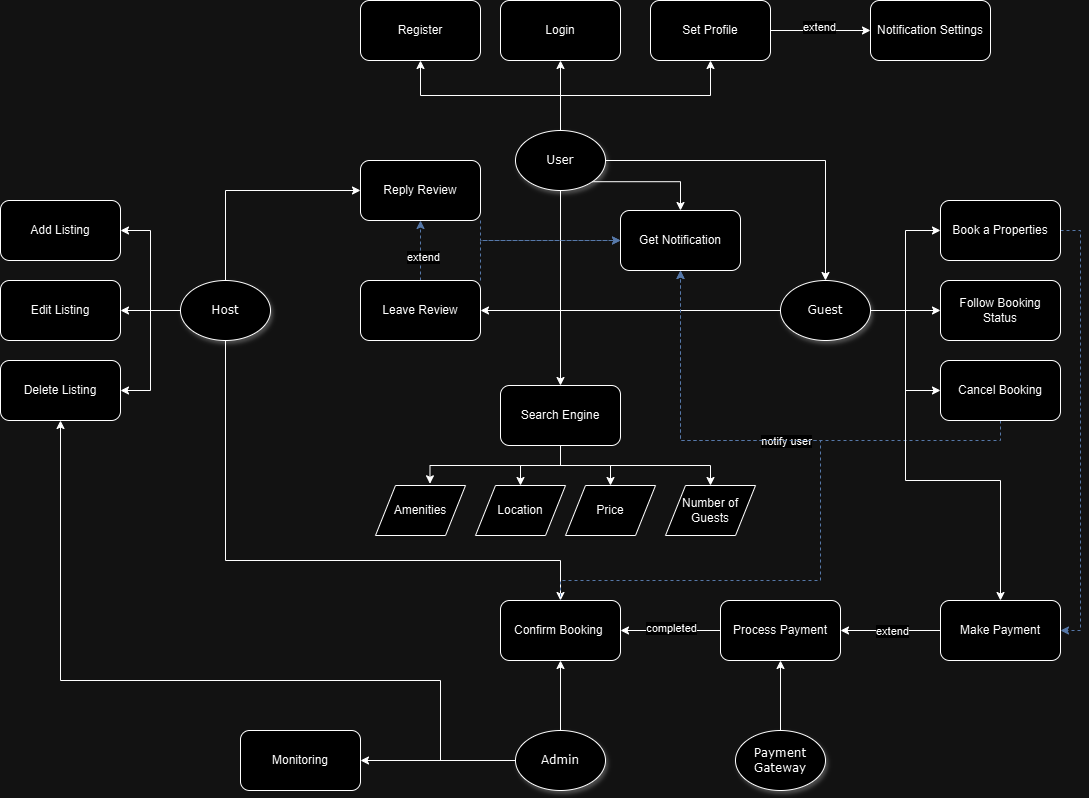

The diagram above was exported from draw.io. Its source (the exported page's mxGraphModel, read from the mxfile embedded in the PNG):
<mxGraphModel dx="1259" dy="686" grid="1" gridSize="10" guides="1" tooltips="1" connect="1" arrows="1" fold="1" page="1" pageScale="1" pageWidth="1100" pageHeight="850" background="none" math="0" shadow="0">
  <root>
    <mxCell id="0" />
    <mxCell id="1" parent="0" />
    <mxCell id="PqsEpK9UVEsF03TrOgD6-20" style="edgeStyle=orthogonalEdgeStyle;rounded=0;orthogonalLoop=1;jettySize=auto;html=1;exitX=0.5;exitY=0;exitDx=0;exitDy=0;entryX=0.5;entryY=1;entryDx=0;entryDy=0;" edge="1" parent="1" source="PqsEpK9UVEsF03TrOgD6-1" target="PqsEpK9UVEsF03TrOgD6-3">
      <mxGeometry relative="1" as="geometry" />
    </mxCell>
    <mxCell id="PqsEpK9UVEsF03TrOgD6-21" style="edgeStyle=orthogonalEdgeStyle;rounded=0;orthogonalLoop=1;jettySize=auto;html=1;exitX=0.5;exitY=0;exitDx=0;exitDy=0;entryX=0.5;entryY=1;entryDx=0;entryDy=0;" edge="1" parent="1" source="PqsEpK9UVEsF03TrOgD6-1" target="PqsEpK9UVEsF03TrOgD6-2">
      <mxGeometry relative="1" as="geometry" />
    </mxCell>
    <mxCell id="PqsEpK9UVEsF03TrOgD6-22" style="edgeStyle=orthogonalEdgeStyle;rounded=0;orthogonalLoop=1;jettySize=auto;html=1;exitX=0.5;exitY=0;exitDx=0;exitDy=0;entryX=0.5;entryY=1;entryDx=0;entryDy=0;" edge="1" parent="1" source="PqsEpK9UVEsF03TrOgD6-1" target="PqsEpK9UVEsF03TrOgD6-4">
      <mxGeometry relative="1" as="geometry" />
    </mxCell>
    <mxCell id="PqsEpK9UVEsF03TrOgD6-26" style="edgeStyle=orthogonalEdgeStyle;rounded=0;orthogonalLoop=1;jettySize=auto;html=1;exitX=1;exitY=0.5;exitDx=0;exitDy=0;entryX=0.5;entryY=0;entryDx=0;entryDy=0;" edge="1" parent="1" source="PqsEpK9UVEsF03TrOgD6-1" target="PqsEpK9UVEsF03TrOgD6-11">
      <mxGeometry relative="1" as="geometry" />
    </mxCell>
    <mxCell id="PqsEpK9UVEsF03TrOgD6-51" style="edgeStyle=orthogonalEdgeStyle;rounded=0;orthogonalLoop=1;jettySize=auto;html=1;exitX=0.5;exitY=1;exitDx=0;exitDy=0;entryX=0.5;entryY=0;entryDx=0;entryDy=0;" edge="1" parent="1" source="PqsEpK9UVEsF03TrOgD6-1" target="PqsEpK9UVEsF03TrOgD6-37">
      <mxGeometry relative="1" as="geometry" />
    </mxCell>
    <mxCell id="PqsEpK9UVEsF03TrOgD6-53" style="edgeStyle=orthogonalEdgeStyle;rounded=0;orthogonalLoop=1;jettySize=auto;html=1;exitX=1;exitY=1;exitDx=0;exitDy=0;entryX=0.5;entryY=0;entryDx=0;entryDy=0;" edge="1" parent="1" source="PqsEpK9UVEsF03TrOgD6-1" target="PqsEpK9UVEsF03TrOgD6-52">
      <mxGeometry relative="1" as="geometry" />
    </mxCell>
    <mxCell id="PqsEpK9UVEsF03TrOgD6-1" value="User" style="ellipse;whiteSpace=wrap;html=1;rounded=0;shadow=1;comic=0;labelBackgroundColor=none;strokeWidth=1;fontFamily=Verdana;fontSize=12;align=center;" vertex="1" parent="1">
      <mxGeometry x="515" y="170" width="90" height="60" as="geometry" />
    </mxCell>
    <mxCell id="PqsEpK9UVEsF03TrOgD6-2" value="Login" style="rounded=1;whiteSpace=wrap;html=1;" vertex="1" parent="1">
      <mxGeometry x="500" y="40" width="120" height="60" as="geometry" />
    </mxCell>
    <mxCell id="PqsEpK9UVEsF03TrOgD6-33" style="edgeStyle=orthogonalEdgeStyle;rounded=0;orthogonalLoop=1;jettySize=auto;html=1;exitX=1;exitY=0.5;exitDx=0;exitDy=0;entryX=0;entryY=0.5;entryDx=0;entryDy=0;" edge="1" parent="1" source="PqsEpK9UVEsF03TrOgD6-3" target="PqsEpK9UVEsF03TrOgD6-32">
      <mxGeometry relative="1" as="geometry" />
    </mxCell>
    <mxCell id="PqsEpK9UVEsF03TrOgD6-34" value="extend" style="edgeLabel;html=1;align=center;verticalAlign=middle;resizable=0;points=[];" vertex="1" connectable="0" parent="PqsEpK9UVEsF03TrOgD6-33">
      <mxGeometry x="-0.0398" y="4" relative="1" as="geometry">
        <mxPoint as="offset" />
      </mxGeometry>
    </mxCell>
    <mxCell id="PqsEpK9UVEsF03TrOgD6-3" value="Set Profile" style="rounded=1;whiteSpace=wrap;html=1;" vertex="1" parent="1">
      <mxGeometry x="650" y="40" width="120" height="60" as="geometry" />
    </mxCell>
    <mxCell id="PqsEpK9UVEsF03TrOgD6-4" value="Register" style="rounded=1;whiteSpace=wrap;html=1;" vertex="1" parent="1">
      <mxGeometry x="360" y="40" width="120" height="60" as="geometry" />
    </mxCell>
    <mxCell id="PqsEpK9UVEsF03TrOgD6-12" value="Follow Booking Status" style="rounded=1;whiteSpace=wrap;html=1;rotation=0;" vertex="1" parent="1">
      <mxGeometry x="940" y="320" width="120" height="60" as="geometry" />
    </mxCell>
    <mxCell id="PqsEpK9UVEsF03TrOgD6-57" style="edgeStyle=orthogonalEdgeStyle;rounded=0;orthogonalLoop=1;jettySize=auto;html=1;exitX=0.5;exitY=1;exitDx=0;exitDy=0;entryX=0.5;entryY=1;entryDx=0;entryDy=0;fillColor=#dae8fc;strokeColor=#6c8ebf;dashed=1;" edge="1" parent="1" source="PqsEpK9UVEsF03TrOgD6-13" target="PqsEpK9UVEsF03TrOgD6-52">
      <mxGeometry relative="1" as="geometry" />
    </mxCell>
    <mxCell id="PqsEpK9UVEsF03TrOgD6-58" value="notify user" style="edgeLabel;html=1;align=center;verticalAlign=middle;resizable=0;points=[];" vertex="1" connectable="0" parent="PqsEpK9UVEsF03TrOgD6-57">
      <mxGeometry x="-0.0591" relative="1" as="geometry">
        <mxPoint x="5" as="offset" />
      </mxGeometry>
    </mxCell>
    <mxCell id="PqsEpK9UVEsF03TrOgD6-13" value="Cancel Booking" style="rounded=1;whiteSpace=wrap;html=1;rotation=0;" vertex="1" parent="1">
      <mxGeometry x="940" y="400" width="120" height="60" as="geometry" />
    </mxCell>
    <mxCell id="PqsEpK9UVEsF03TrOgD6-65" style="edgeStyle=orthogonalEdgeStyle;rounded=0;orthogonalLoop=1;jettySize=auto;html=1;exitX=1;exitY=0.5;exitDx=0;exitDy=0;entryX=1;entryY=0.5;entryDx=0;entryDy=0;fillColor=#dae8fc;strokeColor=#6c8ebf;dashed=1;" edge="1" parent="1" source="PqsEpK9UVEsF03TrOgD6-14" target="PqsEpK9UVEsF03TrOgD6-62">
      <mxGeometry relative="1" as="geometry" />
    </mxCell>
    <mxCell id="PqsEpK9UVEsF03TrOgD6-14" value="Book a Properties" style="rounded=1;whiteSpace=wrap;html=1;rotation=0;" vertex="1" parent="1">
      <mxGeometry x="940" y="240" width="120" height="60" as="geometry" />
    </mxCell>
    <mxCell id="PqsEpK9UVEsF03TrOgD6-23" style="edgeStyle=orthogonalEdgeStyle;rounded=0;orthogonalLoop=1;jettySize=auto;html=1;exitX=1;exitY=0.5;exitDx=0;exitDy=0;entryX=0;entryY=0.5;entryDx=0;entryDy=0;" edge="1" parent="1" source="PqsEpK9UVEsF03TrOgD6-11" target="PqsEpK9UVEsF03TrOgD6-14">
      <mxGeometry relative="1" as="geometry" />
    </mxCell>
    <mxCell id="PqsEpK9UVEsF03TrOgD6-24" style="edgeStyle=orthogonalEdgeStyle;rounded=0;orthogonalLoop=1;jettySize=auto;html=1;exitX=1;exitY=0.5;exitDx=0;exitDy=0;entryX=0;entryY=0.5;entryDx=0;entryDy=0;" edge="1" parent="1" source="PqsEpK9UVEsF03TrOgD6-11" target="PqsEpK9UVEsF03TrOgD6-12">
      <mxGeometry relative="1" as="geometry" />
    </mxCell>
    <mxCell id="PqsEpK9UVEsF03TrOgD6-25" style="edgeStyle=orthogonalEdgeStyle;rounded=0;orthogonalLoop=1;jettySize=auto;html=1;exitX=1;exitY=0.5;exitDx=0;exitDy=0;entryX=0;entryY=0.5;entryDx=0;entryDy=0;" edge="1" parent="1" source="PqsEpK9UVEsF03TrOgD6-11" target="PqsEpK9UVEsF03TrOgD6-13">
      <mxGeometry relative="1" as="geometry" />
    </mxCell>
    <mxCell id="PqsEpK9UVEsF03TrOgD6-67" style="edgeStyle=orthogonalEdgeStyle;rounded=0;orthogonalLoop=1;jettySize=auto;html=1;exitX=1;exitY=0.5;exitDx=0;exitDy=0;entryX=0.5;entryY=0;entryDx=0;entryDy=0;" edge="1" parent="1" source="PqsEpK9UVEsF03TrOgD6-11" target="PqsEpK9UVEsF03TrOgD6-62">
      <mxGeometry relative="1" as="geometry">
        <mxPoint x="990" y="630" as="targetPoint" />
        <Array as="points">
          <mxPoint x="905" y="350" />
          <mxPoint x="905" y="520" />
          <mxPoint x="1000" y="520" />
        </Array>
      </mxGeometry>
    </mxCell>
    <mxCell id="PqsEpK9UVEsF03TrOgD6-87" style="edgeStyle=orthogonalEdgeStyle;rounded=0;orthogonalLoop=1;jettySize=auto;html=1;exitX=0;exitY=0.5;exitDx=0;exitDy=0;entryX=1;entryY=0.5;entryDx=0;entryDy=0;" edge="1" parent="1" source="PqsEpK9UVEsF03TrOgD6-11" target="PqsEpK9UVEsF03TrOgD6-86">
      <mxGeometry relative="1" as="geometry" />
    </mxCell>
    <mxCell id="PqsEpK9UVEsF03TrOgD6-11" value="Guest" style="ellipse;whiteSpace=wrap;html=1;rounded=0;shadow=1;comic=0;labelBackgroundColor=none;strokeWidth=1;fontFamily=Verdana;fontSize=12;align=center;" vertex="1" parent="1">
      <mxGeometry x="780" y="320" width="90" height="60" as="geometry" />
    </mxCell>
    <mxCell id="PqsEpK9UVEsF03TrOgD6-31" style="edgeStyle=orthogonalEdgeStyle;rounded=0;orthogonalLoop=1;jettySize=auto;html=1;exitX=0;exitY=0.5;exitDx=0;exitDy=0;entryX=1;entryY=0.5;entryDx=0;entryDy=0;" edge="1" parent="1" source="PqsEpK9UVEsF03TrOgD6-27" target="PqsEpK9UVEsF03TrOgD6-29">
      <mxGeometry relative="1" as="geometry" />
    </mxCell>
    <mxCell id="PqsEpK9UVEsF03TrOgD6-35" style="edgeStyle=orthogonalEdgeStyle;rounded=0;orthogonalLoop=1;jettySize=auto;html=1;exitX=0;exitY=0.5;exitDx=0;exitDy=0;entryX=1;entryY=0.5;entryDx=0;entryDy=0;" edge="1" parent="1" source="PqsEpK9UVEsF03TrOgD6-27" target="PqsEpK9UVEsF03TrOgD6-28">
      <mxGeometry relative="1" as="geometry" />
    </mxCell>
    <mxCell id="PqsEpK9UVEsF03TrOgD6-36" style="edgeStyle=orthogonalEdgeStyle;rounded=0;orthogonalLoop=1;jettySize=auto;html=1;exitX=0;exitY=0.5;exitDx=0;exitDy=0;entryX=1;entryY=0.5;entryDx=0;entryDy=0;" edge="1" parent="1" source="PqsEpK9UVEsF03TrOgD6-27" target="PqsEpK9UVEsF03TrOgD6-30">
      <mxGeometry relative="1" as="geometry" />
    </mxCell>
    <mxCell id="PqsEpK9UVEsF03TrOgD6-75" style="edgeStyle=orthogonalEdgeStyle;rounded=0;orthogonalLoop=1;jettySize=auto;html=1;exitX=0.5;exitY=1;exitDx=0;exitDy=0;" edge="1" parent="1" source="PqsEpK9UVEsF03TrOgD6-27" target="PqsEpK9UVEsF03TrOgD6-73">
      <mxGeometry relative="1" as="geometry">
        <Array as="points">
          <mxPoint x="225" y="600" />
          <mxPoint x="560" y="600" />
        </Array>
      </mxGeometry>
    </mxCell>
    <mxCell id="PqsEpK9UVEsF03TrOgD6-91" style="edgeStyle=orthogonalEdgeStyle;rounded=0;orthogonalLoop=1;jettySize=auto;html=1;exitX=0.5;exitY=0;exitDx=0;exitDy=0;entryX=0;entryY=0.5;entryDx=0;entryDy=0;" edge="1" parent="1" source="PqsEpK9UVEsF03TrOgD6-27" target="PqsEpK9UVEsF03TrOgD6-88">
      <mxGeometry relative="1" as="geometry" />
    </mxCell>
    <mxCell id="PqsEpK9UVEsF03TrOgD6-27" value="Host" style="ellipse;whiteSpace=wrap;html=1;rounded=0;shadow=1;comic=0;labelBackgroundColor=none;strokeWidth=1;fontFamily=Verdana;fontSize=12;align=center;" vertex="1" parent="1">
      <mxGeometry x="180" y="320" width="90" height="60" as="geometry" />
    </mxCell>
    <mxCell id="PqsEpK9UVEsF03TrOgD6-28" value="Add Listing" style="rounded=1;whiteSpace=wrap;html=1;rotation=0;" vertex="1" parent="1">
      <mxGeometry y="240" width="120" height="60" as="geometry" />
    </mxCell>
    <mxCell id="PqsEpK9UVEsF03TrOgD6-29" value="Edit Listing" style="rounded=1;whiteSpace=wrap;html=1;rotation=0;" vertex="1" parent="1">
      <mxGeometry y="320" width="120" height="60" as="geometry" />
    </mxCell>
    <mxCell id="PqsEpK9UVEsF03TrOgD6-30" value="Delete Listing" style="rounded=1;whiteSpace=wrap;html=1;rotation=0;" vertex="1" parent="1">
      <mxGeometry y="400" width="120" height="60" as="geometry" />
    </mxCell>
    <mxCell id="PqsEpK9UVEsF03TrOgD6-32" value="Notification Settings" style="rounded=1;whiteSpace=wrap;html=1;" vertex="1" parent="1">
      <mxGeometry x="870" y="40" width="120" height="60" as="geometry" />
    </mxCell>
    <mxCell id="PqsEpK9UVEsF03TrOgD6-48" style="edgeStyle=orthogonalEdgeStyle;rounded=0;orthogonalLoop=1;jettySize=auto;html=1;exitX=0.5;exitY=1;exitDx=0;exitDy=0;entryX=0.5;entryY=0;entryDx=0;entryDy=0;" edge="1" parent="1" source="PqsEpK9UVEsF03TrOgD6-37" target="PqsEpK9UVEsF03TrOgD6-40">
      <mxGeometry relative="1" as="geometry" />
    </mxCell>
    <mxCell id="PqsEpK9UVEsF03TrOgD6-49" style="edgeStyle=orthogonalEdgeStyle;rounded=0;orthogonalLoop=1;jettySize=auto;html=1;exitX=0.5;exitY=1;exitDx=0;exitDy=0;entryX=0.5;entryY=0;entryDx=0;entryDy=0;" edge="1" parent="1" source="PqsEpK9UVEsF03TrOgD6-37" target="PqsEpK9UVEsF03TrOgD6-38">
      <mxGeometry relative="1" as="geometry" />
    </mxCell>
    <mxCell id="PqsEpK9UVEsF03TrOgD6-50" style="edgeStyle=orthogonalEdgeStyle;rounded=0;orthogonalLoop=1;jettySize=auto;html=1;exitX=0.5;exitY=1;exitDx=0;exitDy=0;entryX=0.5;entryY=0;entryDx=0;entryDy=0;" edge="1" parent="1" source="PqsEpK9UVEsF03TrOgD6-37" target="PqsEpK9UVEsF03TrOgD6-39">
      <mxGeometry relative="1" as="geometry" />
    </mxCell>
    <mxCell id="PqsEpK9UVEsF03TrOgD6-37" value="Search Engine" style="rounded=1;whiteSpace=wrap;html=1;rotation=0;" vertex="1" parent="1">
      <mxGeometry x="500" y="425" width="120" height="60" as="geometry" />
    </mxCell>
    <mxCell id="PqsEpK9UVEsF03TrOgD6-38" value="Price" style="shape=parallelogram;perimeter=parallelogramPerimeter;whiteSpace=wrap;html=1;fixedSize=1;" vertex="1" parent="1">
      <mxGeometry x="565" y="525" width="90" height="50" as="geometry" />
    </mxCell>
    <mxCell id="PqsEpK9UVEsF03TrOgD6-39" value="Number of Guests" style="shape=parallelogram;perimeter=parallelogramPerimeter;whiteSpace=wrap;html=1;fixedSize=1;" vertex="1" parent="1">
      <mxGeometry x="665" y="525" width="90" height="50" as="geometry" />
    </mxCell>
    <mxCell id="PqsEpK9UVEsF03TrOgD6-40" value="Location" style="shape=parallelogram;perimeter=parallelogramPerimeter;whiteSpace=wrap;html=1;fixedSize=1;" vertex="1" parent="1">
      <mxGeometry x="475" y="525" width="90" height="50" as="geometry" />
    </mxCell>
    <mxCell id="PqsEpK9UVEsF03TrOgD6-41" value="Amenities" style="shape=parallelogram;perimeter=parallelogramPerimeter;whiteSpace=wrap;html=1;fixedSize=1;" vertex="1" parent="1">
      <mxGeometry x="375" y="525" width="90" height="50" as="geometry" />
    </mxCell>
    <mxCell id="PqsEpK9UVEsF03TrOgD6-43" style="edgeStyle=orthogonalEdgeStyle;rounded=0;orthogonalLoop=1;jettySize=auto;html=1;exitX=0.5;exitY=1;exitDx=0;exitDy=0;entryX=0.605;entryY=-0.034;entryDx=0;entryDy=0;entryPerimeter=0;" edge="1" parent="1" source="PqsEpK9UVEsF03TrOgD6-37" target="PqsEpK9UVEsF03TrOgD6-41">
      <mxGeometry relative="1" as="geometry" />
    </mxCell>
    <mxCell id="PqsEpK9UVEsF03TrOgD6-52" value="Get Notification" style="rounded=1;whiteSpace=wrap;html=1;rotation=0;" vertex="1" parent="1">
      <mxGeometry x="620" y="250" width="120" height="60" as="geometry" />
    </mxCell>
    <mxCell id="PqsEpK9UVEsF03TrOgD6-70" style="edgeStyle=orthogonalEdgeStyle;rounded=0;orthogonalLoop=1;jettySize=auto;html=1;exitX=0;exitY=0.5;exitDx=0;exitDy=0;entryX=1;entryY=0.5;entryDx=0;entryDy=0;" edge="1" parent="1" source="PqsEpK9UVEsF03TrOgD6-62" target="PqsEpK9UVEsF03TrOgD6-69">
      <mxGeometry relative="1" as="geometry" />
    </mxCell>
    <mxCell id="PqsEpK9UVEsF03TrOgD6-84" value="extend" style="edgeLabel;html=1;align=center;verticalAlign=middle;resizable=0;points=[];" vertex="1" connectable="0" parent="PqsEpK9UVEsF03TrOgD6-70">
      <mxGeometry x="-0.0202" relative="1" as="geometry">
        <mxPoint as="offset" />
      </mxGeometry>
    </mxCell>
    <mxCell id="PqsEpK9UVEsF03TrOgD6-62" value="Make Payment" style="rounded=1;whiteSpace=wrap;html=1;rotation=0;" vertex="1" parent="1">
      <mxGeometry x="940" y="640" width="120" height="60" as="geometry" />
    </mxCell>
    <mxCell id="PqsEpK9UVEsF03TrOgD6-74" style="edgeStyle=orthogonalEdgeStyle;rounded=0;orthogonalLoop=1;jettySize=auto;html=1;exitX=0;exitY=0.5;exitDx=0;exitDy=0;entryX=1;entryY=0.5;entryDx=0;entryDy=0;" edge="1" parent="1" source="PqsEpK9UVEsF03TrOgD6-69" target="PqsEpK9UVEsF03TrOgD6-73">
      <mxGeometry relative="1" as="geometry" />
    </mxCell>
    <mxCell id="PqsEpK9UVEsF03TrOgD6-85" value="completed" style="edgeLabel;html=1;align=center;verticalAlign=middle;resizable=0;points=[];" vertex="1" connectable="0" parent="PqsEpK9UVEsF03TrOgD6-74">
      <mxGeometry x="-0.0002" y="-3" relative="1" as="geometry">
        <mxPoint as="offset" />
      </mxGeometry>
    </mxCell>
    <mxCell id="PqsEpK9UVEsF03TrOgD6-69" value="Process Payment" style="rounded=1;whiteSpace=wrap;html=1;rotation=0;" vertex="1" parent="1">
      <mxGeometry x="720" y="640" width="120" height="60" as="geometry" />
    </mxCell>
    <mxCell id="PqsEpK9UVEsF03TrOgD6-78" style="edgeStyle=orthogonalEdgeStyle;rounded=0;orthogonalLoop=1;jettySize=auto;html=1;exitX=0.5;exitY=0;exitDx=0;exitDy=0;entryX=0.5;entryY=1;entryDx=0;entryDy=0;" edge="1" parent="1" source="PqsEpK9UVEsF03TrOgD6-71" target="PqsEpK9UVEsF03TrOgD6-69">
      <mxGeometry relative="1" as="geometry" />
    </mxCell>
    <mxCell id="PqsEpK9UVEsF03TrOgD6-71" value="Payment Gateway" style="ellipse;whiteSpace=wrap;html=1;rounded=0;shadow=1;comic=0;labelBackgroundColor=none;strokeWidth=1;fontFamily=Verdana;fontSize=12;align=center;" vertex="1" parent="1">
      <mxGeometry x="735" y="770" width="90" height="60" as="geometry" />
    </mxCell>
    <mxCell id="PqsEpK9UVEsF03TrOgD6-76" style="edgeStyle=orthogonalEdgeStyle;rounded=0;orthogonalLoop=1;jettySize=auto;html=1;exitX=0.5;exitY=0;exitDx=0;exitDy=0;fillColor=#dae8fc;strokeColor=#6c8ebf;dashed=1;" edge="1" parent="1" target="PqsEpK9UVEsF03TrOgD6-52">
      <mxGeometry relative="1" as="geometry">
        <mxPoint x="560" y="660" as="sourcePoint" />
        <mxPoint x="680" y="340" as="targetPoint" />
        <Array as="points">
          <mxPoint x="560" y="620" />
          <mxPoint x="820" y="620" />
          <mxPoint x="820" y="480" />
          <mxPoint x="680" y="480" />
        </Array>
      </mxGeometry>
    </mxCell>
    <mxCell id="PqsEpK9UVEsF03TrOgD6-73" value="Confirm Booking&amp;nbsp;" style="rounded=1;whiteSpace=wrap;html=1;rotation=0;" vertex="1" parent="1">
      <mxGeometry x="500" y="640" width="120" height="60" as="geometry" />
    </mxCell>
    <mxCell id="PqsEpK9UVEsF03TrOgD6-80" style="edgeStyle=orthogonalEdgeStyle;rounded=0;orthogonalLoop=1;jettySize=auto;html=1;exitX=0;exitY=0.5;exitDx=0;exitDy=0;entryX=0.5;entryY=1;entryDx=0;entryDy=0;" edge="1" parent="1" source="PqsEpK9UVEsF03TrOgD6-79" target="PqsEpK9UVEsF03TrOgD6-30">
      <mxGeometry relative="1" as="geometry">
        <Array as="points">
          <mxPoint x="440" y="800" />
          <mxPoint x="440" y="720" />
          <mxPoint x="60" y="720" />
        </Array>
      </mxGeometry>
    </mxCell>
    <mxCell id="PqsEpK9UVEsF03TrOgD6-81" style="edgeStyle=orthogonalEdgeStyle;rounded=0;orthogonalLoop=1;jettySize=auto;html=1;exitX=0.5;exitY=0;exitDx=0;exitDy=0;entryX=0.5;entryY=1;entryDx=0;entryDy=0;" edge="1" parent="1" source="PqsEpK9UVEsF03TrOgD6-79" target="PqsEpK9UVEsF03TrOgD6-73">
      <mxGeometry relative="1" as="geometry" />
    </mxCell>
    <mxCell id="PqsEpK9UVEsF03TrOgD6-83" style="edgeStyle=orthogonalEdgeStyle;rounded=0;orthogonalLoop=1;jettySize=auto;html=1;exitX=0;exitY=0.5;exitDx=0;exitDy=0;entryX=1;entryY=0.5;entryDx=0;entryDy=0;" edge="1" parent="1" source="PqsEpK9UVEsF03TrOgD6-79" target="PqsEpK9UVEsF03TrOgD6-82">
      <mxGeometry relative="1" as="geometry" />
    </mxCell>
    <mxCell id="PqsEpK9UVEsF03TrOgD6-79" value="Admin" style="ellipse;whiteSpace=wrap;html=1;rounded=0;shadow=1;comic=0;labelBackgroundColor=none;strokeWidth=1;fontFamily=Verdana;fontSize=12;align=center;" vertex="1" parent="1">
      <mxGeometry x="515" y="770" width="90" height="60" as="geometry" />
    </mxCell>
    <mxCell id="PqsEpK9UVEsF03TrOgD6-82" value="Monitoring" style="rounded=1;whiteSpace=wrap;html=1;rotation=0;" vertex="1" parent="1">
      <mxGeometry x="240" y="770" width="120" height="60" as="geometry" />
    </mxCell>
    <mxCell id="PqsEpK9UVEsF03TrOgD6-90" style="edgeStyle=orthogonalEdgeStyle;rounded=0;orthogonalLoop=1;jettySize=auto;html=1;exitX=0.5;exitY=0;exitDx=0;exitDy=0;entryX=0.5;entryY=1;entryDx=0;entryDy=0;dashed=1;fillColor=#dae8fc;strokeColor=#6c8ebf;" edge="1" parent="1" source="PqsEpK9UVEsF03TrOgD6-86" target="PqsEpK9UVEsF03TrOgD6-88">
      <mxGeometry relative="1" as="geometry" />
    </mxCell>
    <mxCell id="PqsEpK9UVEsF03TrOgD6-92" value="extend" style="edgeLabel;html=1;align=center;verticalAlign=middle;resizable=0;points=[];" vertex="1" connectable="0" parent="PqsEpK9UVEsF03TrOgD6-90">
      <mxGeometry x="-0.2092" y="-2" relative="1" as="geometry">
        <mxPoint as="offset" />
      </mxGeometry>
    </mxCell>
    <mxCell id="PqsEpK9UVEsF03TrOgD6-93" style="edgeStyle=orthogonalEdgeStyle;rounded=0;orthogonalLoop=1;jettySize=auto;html=1;exitX=1;exitY=0;exitDx=0;exitDy=0;entryX=0;entryY=0.5;entryDx=0;entryDy=0;fillColor=#dae8fc;strokeColor=#6c8ebf;dashed=1;" edge="1" parent="1" source="PqsEpK9UVEsF03TrOgD6-86" target="PqsEpK9UVEsF03TrOgD6-52">
      <mxGeometry relative="1" as="geometry" />
    </mxCell>
    <mxCell id="PqsEpK9UVEsF03TrOgD6-86" value="Leave Review" style="rounded=1;whiteSpace=wrap;html=1;rotation=0;" vertex="1" parent="1">
      <mxGeometry x="360" y="320" width="120" height="60" as="geometry" />
    </mxCell>
    <mxCell id="PqsEpK9UVEsF03TrOgD6-94" style="edgeStyle=orthogonalEdgeStyle;rounded=0;orthogonalLoop=1;jettySize=auto;html=1;exitX=1;exitY=1;exitDx=0;exitDy=0;entryX=0;entryY=0.5;entryDx=0;entryDy=0;fillColor=#dae8fc;strokeColor=#6c8ebf;dashed=1;" edge="1" parent="1" source="PqsEpK9UVEsF03TrOgD6-88" target="PqsEpK9UVEsF03TrOgD6-52">
      <mxGeometry relative="1" as="geometry" />
    </mxCell>
    <mxCell id="PqsEpK9UVEsF03TrOgD6-88" value="Reply Review" style="rounded=1;whiteSpace=wrap;html=1;rotation=0;" vertex="1" parent="1">
      <mxGeometry x="360" y="200" width="120" height="60" as="geometry" />
    </mxCell>
  </root>
</mxGraphModel>